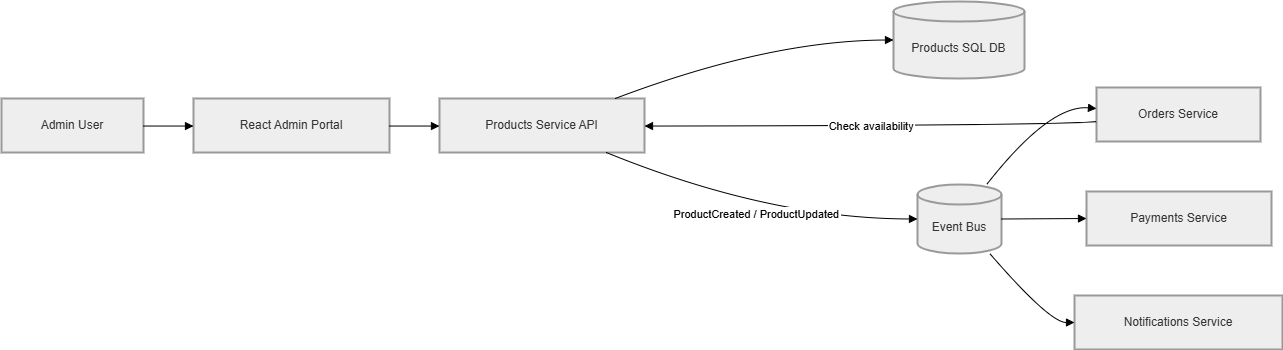

The diagram above was exported from draw.io. Its source (the exported page's mxGraphModel, read from the mxfile embedded in the PNG):
<mxGraphModel dx="2150" dy="1183" grid="1" gridSize="10" guides="1" tooltips="1" connect="1" arrows="1" fold="1" page="1" pageScale="1" pageWidth="827" pageHeight="1169" math="0" shadow="0">
  <root>
    <mxCell id="0" />
    <mxCell id="1" parent="0" />
    <mxCell id="cTygLs528NkCWeUKdkql-1" parent="1" style="whiteSpace=wrap;strokeWidth=2;fillColor=light-dark(#eeeeee,#1f2020);strokeColor=light-dark(#999999,#cccccc);fontColor=light-dark(#333333,#cccccc);" value="Admin User" vertex="1">
      <mxGeometry height="54" width="142" x="20" y="117" as="geometry" />
    </mxCell>
    <mxCell id="cTygLs528NkCWeUKdkql-2" parent="1" style="whiteSpace=wrap;strokeWidth=2;fillColor=light-dark(#eeeeee,#1f2020);strokeColor=light-dark(#999999,#cccccc);fontColor=light-dark(#333333,#cccccc);" value="React Admin Portal" vertex="1">
      <mxGeometry height="54" width="196" x="212" y="117" as="geometry" />
    </mxCell>
    <mxCell id="cTygLs528NkCWeUKdkql-3" parent="1" style="whiteSpace=wrap;strokeWidth=2;fillColor=light-dark(#eeeeee,#1f2020);strokeColor=light-dark(#999999,#cccccc);fontColor=light-dark(#333333,#cccccc);" value="Products Service API" vertex="1">
      <mxGeometry height="54" width="205" x="458" y="117" as="geometry" />
    </mxCell>
    <mxCell id="cTygLs528NkCWeUKdkql-4" parent="1" style="shape=cylinder3;boundedLbl=1;backgroundOutline=1;size=10;strokeWidth=2;whiteSpace=wrap;fillColor=light-dark(#eeeeee,#1f2020);strokeColor=light-dark(#999999,#cccccc);fontColor=light-dark(#333333,#cccccc);" value="Products SQL DB" vertex="1">
      <mxGeometry height="77" width="131" x="912" y="20" as="geometry" />
    </mxCell>
    <mxCell id="cTygLs528NkCWeUKdkql-5" parent="1" style="shape=cylinder3;boundedLbl=1;backgroundOutline=1;size=10;strokeWidth=2;whiteSpace=wrap;fillColor=light-dark(#eeeeee,#1f2020);strokeColor=light-dark(#999999,#cccccc);fontColor=light-dark(#333333,#cccccc);" value="Event Bus" vertex="1">
      <mxGeometry height="69" width="84" x="936" y="203" as="geometry" />
    </mxCell>
    <mxCell id="cTygLs528NkCWeUKdkql-6" parent="1" style="whiteSpace=wrap;strokeWidth=2;fillColor=light-dark(#eeeeee,#1f2020);strokeColor=light-dark(#999999,#cccccc);fontColor=light-dark(#333333,#cccccc);" value="Orders Service" vertex="1">
      <mxGeometry height="54" width="164" x="1115" y="106" as="geometry" />
    </mxCell>
    <mxCell id="cTygLs528NkCWeUKdkql-7" parent="1" style="whiteSpace=wrap;strokeWidth=2;fillColor=light-dark(#eeeeee,#1f2020);strokeColor=light-dark(#999999,#cccccc);fontColor=light-dark(#333333,#cccccc);" value="Payments Service" vertex="1">
      <mxGeometry height="54" width="185" x="1105" y="210" as="geometry" />
    </mxCell>
    <mxCell id="cTygLs528NkCWeUKdkql-8" parent="1" style="whiteSpace=wrap;strokeWidth=2;fillColor=light-dark(#eeeeee,#1f2020);strokeColor=light-dark(#999999,#cccccc);fontColor=light-dark(#333333,#cccccc);" value="Notifications Service" vertex="1">
      <mxGeometry height="54" width="208" x="1093" y="314" as="geometry" />
    </mxCell>
    <mxCell id="cTygLs528NkCWeUKdkql-9" edge="1" parent="1" source="cTygLs528NkCWeUKdkql-1" style="curved=1;startArrow=none;endArrow=block;exitX=1;exitY=0.51;entryX=0;entryY=0.51;rounded=0;" target="cTygLs528NkCWeUKdkql-2" value="">
      <mxGeometry relative="1" as="geometry">
        <Array as="points" />
      </mxGeometry>
    </mxCell>
    <mxCell id="cTygLs528NkCWeUKdkql-10" edge="1" parent="1" source="cTygLs528NkCWeUKdkql-2" style="curved=1;startArrow=none;endArrow=block;exitX=1;exitY=0.51;entryX=0;entryY=0.51;rounded=0;" target="cTygLs528NkCWeUKdkql-3" value="">
      <mxGeometry relative="1" as="geometry">
        <Array as="points" />
      </mxGeometry>
    </mxCell>
    <mxCell id="cTygLs528NkCWeUKdkql-11" edge="1" parent="1" source="cTygLs528NkCWeUKdkql-3" style="curved=1;startArrow=none;endArrow=block;exitX=0.85;exitY=0.01;entryX=0;entryY=0.5;rounded=0;" target="cTygLs528NkCWeUKdkql-4" value="">
      <mxGeometry relative="1" as="geometry">
        <Array as="points">
          <mxPoint x="787" y="59" />
        </Array>
      </mxGeometry>
    </mxCell>
    <mxCell id="cTygLs528NkCWeUKdkql-12" edge="1" parent="1" source="cTygLs528NkCWeUKdkql-3" style="curved=1;startArrow=none;endArrow=block;exitX=0.82;exitY=1.01;entryX=0;entryY=0.5;rounded=0;" target="cTygLs528NkCWeUKdkql-5" value="ProductCreated / ProductUpdated">
      <mxGeometry relative="1" as="geometry">
        <Array as="points">
          <mxPoint x="787" y="237" />
        </Array>
      </mxGeometry>
    </mxCell>
    <mxCell id="cTygLs528NkCWeUKdkql-13" edge="1" parent="1" source="cTygLs528NkCWeUKdkql-5" style="curved=1;startArrow=none;endArrow=block;exitX=0.83;exitY=-0.01;entryX=0;entryY=0.39;rounded=0;" target="cTygLs528NkCWeUKdkql-6" value="">
      <mxGeometry relative="1" as="geometry">
        <Array as="points">
          <mxPoint x="1068" y="123" />
        </Array>
      </mxGeometry>
    </mxCell>
    <mxCell id="cTygLs528NkCWeUKdkql-14" edge="1" parent="1" source="cTygLs528NkCWeUKdkql-5" style="curved=1;startArrow=none;endArrow=block;exitX=1;exitY=0.5;entryX=0;entryY=0.5;rounded=0;" target="cTygLs528NkCWeUKdkql-7" value="">
      <mxGeometry relative="1" as="geometry">
        <Array as="points" />
      </mxGeometry>
    </mxCell>
    <mxCell id="cTygLs528NkCWeUKdkql-15" edge="1" parent="1" source="cTygLs528NkCWeUKdkql-5" style="curved=1;startArrow=none;endArrow=block;exitX=0.86;exitY=1;entryX=0;entryY=0.5;rounded=0;" target="cTygLs528NkCWeUKdkql-8" value="">
      <mxGeometry relative="1" as="geometry">
        <Array as="points">
          <mxPoint x="1068" y="341" />
        </Array>
      </mxGeometry>
    </mxCell>
    <mxCell id="cTygLs528NkCWeUKdkql-16" edge="1" parent="1" source="cTygLs528NkCWeUKdkql-6" style="curved=1;startArrow=none;endArrow=block;exitX=0;exitY=0.63;entryX=1;entryY=0.51;rounded=0;" target="cTygLs528NkCWeUKdkql-3" value="Check availability">
      <mxGeometry relative="1" as="geometry">
        <Array as="points">
          <mxPoint x="1068" y="144" />
        </Array>
      </mxGeometry>
    </mxCell>
  </root>
</mxGraphModel>